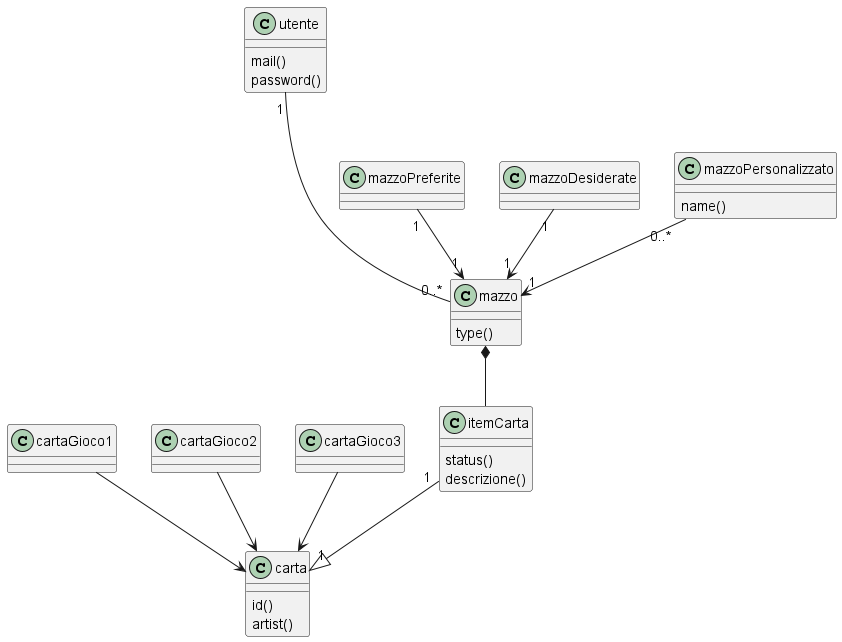

The diagram above was rendered by PlantUML. Its source (embedded in the PNG):
@startuml
'left to right direction

class carta
class cartaGioco1
class cartaGioco2
class cartaGioco3
class utente
class mazzo
class mazzoPreferite
class mazzoDesiderate
class mazzoPersonalizzato
class itemCarta

itemCarta : status()
itemCarta : descrizione()
carta : id()
carta : artist()
mazzo : type()
mazzoPersonalizzato : name()
utente : mail()
utente : password()


cartaGioco1 --> carta
cartaGioco2 --> carta
cartaGioco3--> carta
utente "1"-d-- "0..*" mazzo
mazzoPreferite "1"-->"1" mazzo
mazzoDesiderate "1"--> "1"mazzo
mazzoPersonalizzato "0..*"--> "1"mazzo
mazzo *-d- itemCarta
itemCarta "1"--^ "1"carta
@enduml